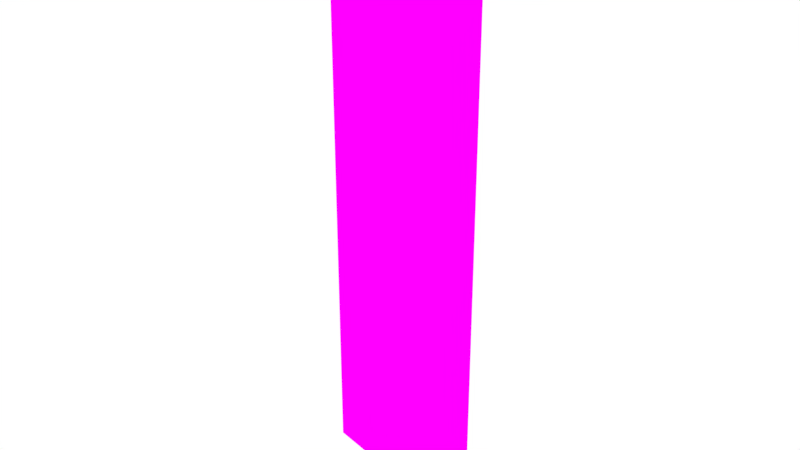 # Source: Room14.blend  (saved by Blender 2.79.0; exported with 4.5.12 LTS)
import bpy
from mathutils import Matrix  # noqa: F401  (used for matrix-valued properties, if any)

bpy.ops.wm.read_factory_settings(use_empty=True)
scene = bpy.context.scene
scene.name = 'Scene'

# ---- collections
col_collection_1 = bpy.data.collections.new('Collection 1'); scene.collection.children.link(col_collection_1)

# ---- images (referenced by path relative to the original .blend; pixels are not part of the script)
import os
ASSET_DIR = os.environ.get("B2B_ASSET_DIR", "")  # directory of the original .blend (textures are referenced by path, not embedded)
HERE = os.path.dirname(os.path.abspath(__file__))  # packed textures are extracted next to this script under _unpacked/

def load_image(name, relpath, width, height, colorspace="sRGB"):
    """Load a texture the original file referenced (path relative to the .blend, or extracted next to this script)."""
    p = next((c for c in (os.path.join(HERE, relpath), os.path.join(ASSET_DIR, relpath)) if relpath and os.path.exists(c)), "")
    if p:
        img = bpy.data.images.load(p, check_existing=True)
        img.name = name
    else:  # same state as the original file: an image datablock whose file is absent (Cycles renders it pink)
        img = bpy.data.images.new(name, width, height)
        img.source = "FILE"
        img.filepath = "//" + (relpath or name)
    img.colorspace_settings.name = colorspace
    return img
img_room14_bake = load_image('Room14_Bake', 'Room14_Bake.png', 1024, 1024, 'sRGB')

# ---- materials (node trees are filled in below, after node groups)
mat_material = bpy.data.materials.new('Material')
mat_material.alpha_threshold = 0.0
mat_material.roughness = 0.5

# ---- material node trees
mat_material.use_nodes = True; mat_material.node_tree.nodes.clear()
_N = mat_material.node_tree.nodes; _L = mat_material.node_tree.links
n0 = _N.new('ShaderNodeOutputMaterial'); n0.name = 'Material Output'; n0.location = (300, 300)
n1 = _N.new('ShaderNodeBsdfDiffuse'); n1.name = 'Diffuse BSDF'; n1.location = (10, 300)
n2 = _N.new('ShaderNodeTexImage'); n2.name = 'Image Texture'; n2.location = (-180, 300)
n2.width = 140
n2.image = img_room14_bake
_L.new(n1.outputs[0], n0.inputs[0])
_L.new(n2.outputs[0], n1.inputs[0])
n0.is_active_output = True

# ---- world
world_world = bpy.data.worlds.new('World'); scene.world = world_world
world_world.color = (1.0, 1.0, 1.0)
world_world.use_sun_shadow = False
world_world.sun_shadow_jitter_overblur = 0.0
world_world.cycles.sampling_method = 'MANUAL'

# ---- meshes
me_circle_022 = bpy.data.meshes.new('Circle.022')
me_circle_022.from_pydata([(-8.572, -18.51, 0.1876), (-3.299, -19.59, 0.1876), (-8.572, -18.51, 15.09), (-3.299, -19.59, 16.09)], [], [(1, 0, 2, 3)])
_uv = me_circle_022.uv_layers.new(name='UVMap')
_uv.uv.foreach_set('vector', [1.073, 1.888, -0.8771, 1.888, -0.8771, -0.7138, 1.073, -0.8884])
me_circle_022.materials.append(mat_material)
me_circle_022.use_remesh_preserve_volume = False
me_circle_022.use_remesh_preserve_attributes = False
me_circle_022.use_mirror_vertex_groups = False
me_circle_022.update()

# ---- objects
ob_room_014 = bpy.data.objects.new('Room.014', me_circle_022)

# ---- transforms, parenting, visibility, modifiers, constraints
ob_room_014.location = (0.0, 0.0, 0.0)
ob_room_014.lineart.crease_threshold = 0.0

# ---- collection membership
col_collection_1.objects.link(ob_room_014)

# ---- scene / render settings (as saved in the file)
scene.frame_start = 1; scene.frame_end = 250; scene.frame_set(1)
scene.render.engine = 'CYCLES'
scene.render.resolution_percentage = 50
scene.render.dither_intensity = 0.0
scene.cycles.use_denoising = False
scene.cycles.samples = 128
scene.cycles.sampling_pattern = 'TABULATED_SOBOL'
scene.cycles.use_adaptive_sampling = False
scene.cycles.use_light_tree = False
scene.cycles.blur_glossy = 0.0
scene.cycles.sample_clamp_indirect = 0.0
scene.cycles.bake_type = 'ENVIRONMENT'
scene.view_settings.view_transform = 'Standard'
bpy.context.view_layer.update()

# ---- added for rendering (the .blend has no active camera): camera
cam_auto = bpy.data.cameras.new('AutoCamera')
cam_auto.lens = 50.0
cam_auto.sensor_width = 36.0
cam_auto.clip_end = 1000.0
ob_auto_camera = bpy.data.objects.new('AutoCamera', cam_auto)
scene.collection.objects.link(ob_auto_camera)
ob_auto_camera.location = (9.59807, -37.6925, 20.566)
ob_auto_camera.rotation_euler = (1.09748, -7.21219e-08, 0.694738)
scene.camera = ob_auto_camera
bpy.context.view_layer.update()
